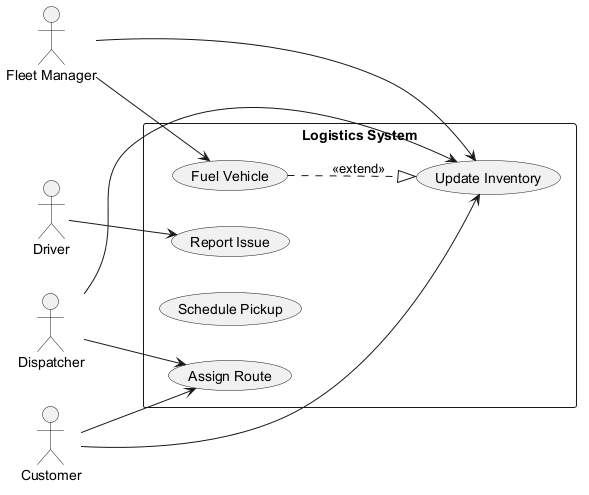

The diagram above was rendered by PlantUML. Its source (embedded in the PNG):
@startuml

left to right direction
actor "Dispatcher" as D
actor "Fleet Manager" as FM
actor "Customer" as C
actor "Driver" as D1
rectangle "Logistics System" {
  usecase "Assign Route" as UC_AssignRoute
  usecase "Report Issue" as UC_ReportIssue
  usecase "Schedule Pickup" as UC_SchedulePickup
  usecase "Fuel Vehicle" as UC_FuelVehicle
  usecase "Update Inventory" as UC_UpdateInventory
}
D --> UC_AssignRoute
D --> UC_UpdateInventory
FM --> UC_UpdateInventory
FM --> UC_FuelVehicle
C --> UC_AssignRoute
C --> UC_UpdateInventory
D1 --> UC_ReportIssue
UC_FuelVehicle ..|> UC_UpdateInventory : <<extend>>
@enduml